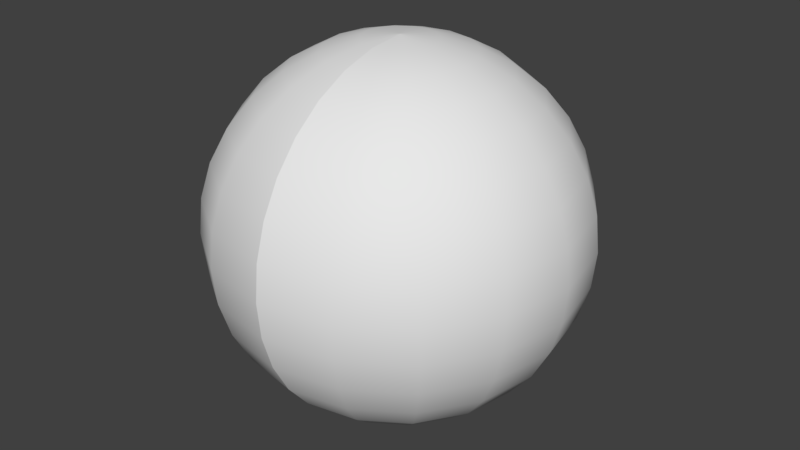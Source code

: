 # Source: LowPoly_Sphere.blend  (saved by Blender 2.78.0; exported with 4.5.12 LTS)
import bpy
from mathutils import Matrix  # noqa: F401  (used for matrix-valued properties, if any)

bpy.ops.wm.read_factory_settings(use_empty=True)
scene = bpy.context.scene
scene.name = 'Scene'

# ---- collections
col_collection_1 = bpy.data.collections.new('Collection 1'); scene.collection.children.link(col_collection_1)

# ---- world
world_world = bpy.data.worlds.new('World'); scene.world = world_world
world_world.color = (0.05088, 0.05088, 0.05088)
world_world.use_sun_shadow = False
world_world.sun_shadow_jitter_overblur = 0.0
world_world.cycles.sampling_method = 'MANUAL'

# ---- meshes
me_plane = bpy.data.meshes.new('Plane')
me_plane.from_pydata([(0.0, 5.96e-08, -1.0), (0.0, 0.0, -1.0), (0.0, 0.0, 1.0), (0.0, 0.0, 1.0), (8.941e-08, -1.0, 0.0), (0.0, -5.96e-08, -1.0), (-8.941e-08, -1.0, 0.0), (0.0, 0.0, 1.0), (0.0, 1.0, 5.588e-09), (5.96e-08, -0.7071, -0.7071), (-5.96e-08, 0.0, -1.0), (-5.96e-08, -0.7071, 0.7071), (0.0, 0.0, 1.0), (-2.682e-07, -0.7071, 0.7071), (5.96e-08, 0.0, -1.0), (-5.96e-08, -0.7071, -0.7071), (0.0, 0.0, 1.0), (1.192e-07, 0.7071, 0.7071), (0.0, 0.7071, -0.7071), (-1.0, -4.47e-08, 0.0), (1.0, -4.47e-08, 0.0), (0.7071, 5.96e-08, -0.7071), (-0.7071, -2.98e-08, -0.7071), (-0.7071, 5.96e-08, 0.7071), (0.7071, -2.98e-08, 0.7071), (2.98e-08, -0.3827, -0.9239), (0.0, 0.0, -1.0), (-2.98e-08, -0.3827, 0.9239), (0.0, 0.0, 1.0), (8.941e-08, -0.9239, 0.3827), (2.98e-08, -4.47e-08, -1.0), (-8.941e-08, -0.9239, -0.3827), (0.0, 0.0, 1.0), (0.0, 0.3827, 0.9239), (0.0, 0.9239, -0.3827), (-0.7071, -0.7071, -5.96e-08), (0.7071, 0.7071, 0.0), (8.941e-08, -0.9239, -0.3827), (-2.98e-08, -4.47e-08, -1.0), (-8.941e-08, -0.9239, 0.3827), (0.0, 0.0, 1.0), (-1.49e-07, -0.3827, 0.9239), (2.98e-08, 4.47e-08, -1.0), (-2.98e-08, -0.3827, -0.9239), (0.0, 0.0, 1.0), (8.941e-08, 0.9239, 0.3827), (0.0, 0.3827, -0.9239), (-0.7071, 0.7071, 2.98e-08), (0.7071, -0.7071, 5.96e-08), (0.9239, 7.451e-08, -0.3827), (0.3827, 2.98e-08, -0.9239), (0.5, 0.5, -0.7071), (0.5, -0.5, -0.7071), (-0.9239, -4.47e-08, -0.3827), (-0.3827, -1.49e-08, -0.9239), (-0.5, -0.5, -0.7071), (-0.5, 0.5, -0.7071), (-0.3827, 2.98e-08, 0.9239), (-0.9239, 7.451e-08, 0.3827), (-0.5, -0.5, 0.7071), (-0.5, 0.5, 0.7071), (0.3827, -1.49e-08, 0.9239), (0.9239, 7.451e-08, 0.3827), (0.5, 0.5, 0.7071), (0.5, -0.5, 0.7071), (0.6533, -0.6533, 0.3827), (0.6533, 0.6533, 0.3827), (0.2706, 0.2706, 0.9239), (-0.6533, 0.6533, 0.3827), (-0.6533, -0.6533, 0.3827), (-0.2706, -0.2706, 0.9239), (-0.2706, 0.2706, -0.9239), (-0.2706, -0.2706, -0.9239), (-0.6533, -0.6533, -0.3827), (0.2706, -0.2706, -0.9239), (0.2706, 0.2706, -0.9239), (0.6533, 0.6533, -0.3827), (0.6533, -0.6533, -0.3827), (-0.6533, 0.6533, -0.3827), (-0.2706, 0.2706, 0.9239), (0.2706, -0.2706, 0.9239), (2.98e-08, -0.1951, -0.9808), (0.0, 0.0, -1.0), (8.941e-08, -0.1951, 0.9808), (0.0, 0.0, 1.0), (8.941e-08, -0.9808, 0.1951), (2.98e-08, -5.96e-08, -1.0), (-8.941e-08, -0.9808, -0.1951), (0.0, 0.0, 1.0), (0.0, 0.1951, 0.9808), (0.0, 0.9808, -0.1951), (-0.3827, -0.9239, -5.96e-08), (0.3827, 0.9239, 0.0), (5.96e-08, -0.8315, -0.5556), (-5.96e-08, -2.98e-08, -1.0), (-5.96e-08, -0.8315, 0.5556), (0.0, 0.0, 1.0), (-2.086e-07, -0.5556, 0.8315), (5.96e-08, 2.98e-08, -1.0), (-5.96e-08, -0.5556, -0.8315), (0.0, 0.0, 1.0), (0.0, 0.8315, 0.5556), (-8.941e-08, 0.5556, -0.8315), (-0.9239, 0.3827, -2.98e-08), (0.9239, -0.3827, 0.0), (0.9808, -4.47e-08, -0.1951), (0.5556, 4.47e-08, -0.8315), (0.2706, 0.6533, -0.7071), (0.6533, -0.2706, -0.7071), (-0.9808, -4.47e-08, -0.1951), (-0.5556, -2.98e-08, -0.8315), (-0.2706, -0.6533, -0.7071), (-0.6533, 0.2706, -0.7071), (-0.1951, 1.49e-08, 0.9808), (-0.8315, 5.96e-08, 0.5556), (-0.2706, -0.6533, 0.7071), (-0.6533, 0.2706, 0.7071), (0.1951, -1.49e-08, 0.9808), (0.8315, -2.98e-08, 0.5556), (0.2706, 0.6533, 0.7071), (0.6533, -0.2706, 0.7071), (5.96e-08, -0.5556, -0.8315), (-5.96e-08, 2.98e-08, -1.0), (-5.96e-08, -0.5556, 0.8315), (0.0, 0.0, 1.0), (5.96e-08, -0.8315, 0.5556), (5.96e-08, -2.98e-08, -1.0), (-5.96e-08, -0.8315, -0.5556), (0.0, 0.0, 1.0), (8.941e-08, 0.5556, 0.8315), (0.0, 0.8315, -0.5556), (-0.9239, -0.3827, 5.96e-08), (0.9239, 0.3827, 5.96e-08), (-3.874e-07, -0.9808, -0.1951), (-2.98e-08, -5.96e-08, -1.0), (-8.941e-08, -0.9808, 0.1951), (0.0, 0.0, 1.0), (-8.941e-08, -0.1951, 0.9808), (2.98e-08, 5.96e-08, -1.0), (-2.98e-08, -0.1951, -0.9808), (0.0, 0.0, 1.0), (8.941e-08, 0.9808, 0.1951), (0.0, 0.1951, -0.9808), (-0.3827, 0.9239, 1.49e-08), (0.3827, -0.9239, 5.96e-08), (0.8315, 5.96e-08, -0.5556), (0.1951, 1.49e-08, -0.9808), (0.6533, 0.2706, -0.7071), (0.2706, -0.6533, -0.7071), (-0.8315, -2.98e-08, -0.5556), (-0.1951, -1.49e-08, -0.9808), (-0.6533, -0.2706, -0.7071), (-0.2706, 0.6533, -0.7071), (-0.5556, 4.47e-08, 0.8315), (-0.9808, -4.47e-08, 0.1951), (-0.6533, -0.2706, 0.7071), (-0.2706, 0.6533, 0.7071), (0.5556, -2.98e-08, 0.8315), (0.9808, 7.451e-08, 0.1951), (0.6533, 0.2706, 0.7071), (0.2706, -0.6533, 0.7071), (0.5879, -0.5879, 0.5556), (0.6935, -0.6935, 0.1951), (0.8536, -0.3536, 0.3827), (0.3536, -0.8536, 0.3827), (0.5879, 0.5879, 0.5556), (0.6935, 0.6935, 0.1951), (0.3536, 0.8536, 0.3827), (0.8536, 0.3536, 0.3827), (0.1379, 0.1379, 0.9808), (0.3928, 0.3928, 0.8315), (0.1464, 0.3536, 0.9239), (0.3536, 0.1464, 0.9239), (-0.5879, 0.5879, 0.5556), (-0.6935, 0.6935, 0.1951), (-0.8536, 0.3536, 0.3827), (-0.3536, 0.8536, 0.3827), (-0.5879, -0.5879, 0.5556), (-0.6935, -0.6935, 0.1951), (-0.3536, -0.8536, 0.3827), (-0.8536, -0.3536, 0.3827), (-0.1379, -0.1379, 0.9808), (-0.3928, -0.3928, 0.8315), (-0.1464, -0.3536, 0.9239), (-0.3536, -0.1464, 0.9239), (-0.3928, 0.3928, -0.8315), (-0.1379, 0.1379, -0.9808), (-0.3536, 0.1464, -0.9239), (-0.1464, 0.3536, -0.9239), (-0.3928, -0.3928, -0.8315), (-0.1379, -0.1379, -0.9808), (-0.1464, -0.3536, -0.9239), (-0.3536, -0.1464, -0.9239), (-0.6935, -0.6935, -0.1951), (-0.5879, -0.5879, -0.5556), (-0.3536, -0.8536, -0.3827), (-0.8536, -0.3536, -0.3827), (0.3928, -0.3928, -0.8315), (0.1379, -0.1379, -0.9808), (0.3536, -0.1464, -0.9239), (0.1464, -0.3536, -0.9239), (0.3928, 0.3928, -0.8315), (0.1379, 0.1379, -0.9808), (0.1464, 0.3536, -0.9239), (0.3536, 0.1464, -0.9239), (0.6935, 0.6935, -0.1951), (0.5879, 0.5879, -0.5556), (0.3536, 0.8536, -0.3827), (0.8536, 0.3536, -0.3827), (0.6935, -0.6935, -0.1951), (0.5879, -0.5879, -0.5556), (0.8536, -0.3536, -0.3827), (0.3536, -0.8536, -0.3827), (-0.6935, 0.6935, -0.1951), (-0.5879, 0.5879, -0.5556), (-0.8536, 0.3536, -0.3827), (-0.3536, 0.8536, -0.3827), (-0.1379, 0.1379, 0.9808), (-0.3928, 0.3928, 0.8315), (-0.3536, 0.1464, 0.9239), (-0.1464, 0.3536, 0.9239), (0.1379, -0.1379, 0.9808), (0.3928, -0.3928, 0.8315), (0.3536, -0.1464, 0.9239), (0.1464, -0.3536, 0.9239), (0.2126, -0.5133, 0.8315), (0.5133, -0.2126, 0.8315), (0.1802, -0.07466, 0.9808), (-0.2126, 0.5133, 0.8315), (-0.5133, 0.2126, 0.8315), (-0.1802, 0.07466, 0.9808), (-0.3182, 0.7682, -0.5556), (-0.7682, 0.3182, -0.5556), (-0.9061, 0.3753, -0.1951), (0.3182, -0.7682, -0.5556), (0.7682, -0.3182, -0.5556), (0.9061, -0.3753, -0.1951), (0.7682, 0.3182, -0.5556), (0.3182, 0.7682, -0.5556), (0.3753, 0.9061, -0.1951), (0.1802, 0.07466, -0.9808), (0.07466, 0.1802, -0.9808), (0.2126, 0.5133, -0.8315), (0.07466, -0.1802, -0.9808), (0.1802, -0.07466, -0.9808), (0.5133, -0.2126, -0.8315), (-0.7682, -0.3182, -0.5556), (-0.3182, -0.7682, -0.5556), (-0.3753, -0.9061, -0.1951), (-0.1802, -0.07466, -0.9808), (-0.07466, -0.1802, -0.9808), (-0.2126, -0.5133, -0.8315), (-0.07466, 0.1802, -0.9808), (-0.1802, 0.07466, -0.9808), (-0.5133, 0.2126, -0.8315), (-0.5133, -0.2126, 0.8315), (-0.2126, -0.5133, 0.8315), (-0.07466, -0.1802, 0.9808), (-0.9061, -0.3753, 0.1951), (-0.3753, -0.9061, 0.1951), (-0.3182, -0.7682, 0.5556), (-0.3753, 0.9061, 0.1951), (-0.9061, 0.3753, 0.1951), (-0.7682, 0.3182, 0.5556), (0.5133, 0.2126, 0.8315), (0.2126, 0.5133, 0.8315), (0.07466, 0.1802, 0.9808), (0.9061, 0.3753, 0.1951), (0.3753, 0.9061, 0.1951), (0.3182, 0.7682, 0.5556), (0.3753, -0.9061, 0.1951), (0.9061, -0.3753, 0.1951), (0.7682, -0.3182, 0.5556), (0.3182, -0.7682, 0.5556), (0.7682, 0.3182, 0.5556), (0.1802, 0.07466, 0.9808), (-0.3182, 0.7682, 0.5556), (-0.7682, -0.3182, 0.5556), (-0.1802, -0.07466, 0.9808), (-0.2126, 0.5133, -0.8315), (-0.5133, -0.2126, -0.8315), (-0.9061, -0.3753, -0.1951), (0.2126, -0.5133, -0.8315), (0.5133, 0.2126, -0.8315), (0.9061, 0.3753, -0.1951), (0.3753, -0.9061, -0.1951), (-0.3753, 0.9061, -0.1951), (-0.07466, 0.1802, 0.9808), (0.07466, -0.1802, 0.9808)], [], [(288, 140, 3, 83), (287, 136, 7, 89), (286, 143, 8, 90), (285, 144, 6, 87), (284, 132, 20, 105), (283, 147, 21, 106), (282, 148, 15, 99), (281, 131, 19, 109), (280, 151, 22, 110), (279, 152, 18, 102), (278, 124, 12, 113), (277, 155, 23, 114), (276, 156, 17, 101), (275, 128, 16, 117), (274, 159, 24, 118), (273, 160, 11, 95), (272, 120, 64, 161), (271, 163, 65, 162), (270, 164, 39, 135), (269, 119, 63, 165), (268, 167, 66, 166), (267, 168, 62, 158), (266, 88, 32, 169), (265, 171, 67, 170), (264, 172, 61, 157), (263, 116, 60, 173), (262, 175, 68, 174), (261, 176, 45, 141), (260, 115, 59, 177), (259, 179, 69, 178), (258, 180, 58, 154), (257, 84, 28, 181), (256, 183, 70, 182), (255, 184, 57, 153), (254, 112, 56, 185), (253, 187, 71, 186), (252, 188, 46, 142), (251, 111, 55, 189), (250, 191, 72, 190), (249, 192, 54, 150), (248, 91, 35, 193), (247, 195, 73, 194), (246, 196, 53, 149), (245, 108, 52, 197), (244, 199, 74, 198), (243, 200, 43, 139), (242, 107, 51, 201), (241, 203, 75, 202), (240, 204, 50, 146), (239, 92, 36, 205), (238, 207, 76, 206), (237, 208, 49, 145), (236, 104, 48, 209), (235, 211, 77, 210), (234, 212, 31, 127), (233, 103, 47, 213), (232, 215, 78, 214), (231, 216, 34, 130), (230, 96, 40, 217), (229, 219, 79, 218), (228, 220, 33, 129), (227, 100, 44, 221), (226, 223, 80, 222), (225, 224, 27, 123), (222, 80, 224, 225), (64, 222, 225, 160), (160, 225, 123, 11), (157, 61, 223, 226), (24, 157, 226, 120), (120, 226, 222, 64), (117, 16, 100, 227), (61, 117, 227, 223), (223, 227, 221, 80), (218, 79, 220, 228), (60, 218, 228, 156), (156, 228, 129, 17), (153, 57, 219, 229), (23, 153, 229, 116), (116, 229, 218, 60), (113, 12, 96, 230), (57, 113, 230, 219), (219, 230, 217, 79), (214, 78, 216, 231), (56, 214, 231, 152), (152, 231, 130, 18), (149, 53, 215, 232), (22, 149, 232, 112), (112, 232, 214, 56), (109, 19, 103, 233), (53, 109, 233, 215), (215, 233, 213, 78), (210, 77, 212, 234), (52, 210, 234, 148), (148, 234, 127, 15), (145, 49, 211, 235), (21, 145, 235, 108), (108, 235, 210, 52), (105, 20, 104, 236), (49, 105, 236, 211), (211, 236, 209, 77), (206, 76, 208, 237), (51, 206, 237, 147), (147, 237, 145, 21), (130, 34, 207, 238), (18, 130, 238, 107), (107, 238, 206, 51), (90, 8, 92, 239), (34, 90, 239, 207), (207, 239, 205, 76), (202, 75, 204, 240), (38, 202, 240, 94), (94, 240, 146, 10), (142, 46, 203, 241), (5, 142, 241, 134), (134, 241, 202, 38), (102, 18, 107, 242), (46, 102, 242, 203), (203, 242, 201, 75), (198, 74, 200, 243), (26, 198, 243, 82), (82, 243, 139, 1), (146, 50, 199, 244), (10, 146, 244, 122), (122, 244, 198, 26), (106, 21, 108, 245), (50, 106, 245, 199), (199, 245, 197, 74), (194, 73, 196, 246), (55, 194, 246, 151), (151, 246, 149, 22), (93, 37, 195, 247), (9, 93, 247, 111), (111, 247, 194, 55), (133, 4, 91, 248), (37, 133, 248, 195), (195, 248, 193, 73), (190, 72, 192, 249), (42, 190, 249, 98), (98, 249, 150, 14), (81, 25, 191, 250), (0, 81, 250, 138), (138, 250, 190, 42), (121, 9, 111, 251), (25, 121, 251, 191), (191, 251, 189, 72), (186, 71, 188, 252), (30, 186, 252, 86), (86, 252, 142, 5), (150, 54, 187, 253), (14, 150, 253, 126), (126, 253, 186, 30), (110, 22, 112, 254), (54, 110, 254, 187), (187, 254, 185, 71), (182, 70, 184, 255), (59, 182, 255, 155), (155, 255, 153, 23), (97, 41, 183, 256), (13, 97, 256, 115), (115, 256, 182, 59), (137, 2, 84, 257), (41, 137, 257, 183), (183, 257, 181, 70), (178, 69, 180, 258), (35, 178, 258, 131), (131, 258, 154, 19), (85, 29, 179, 259), (4, 85, 259, 91), (91, 259, 178, 35), (125, 13, 115, 260), (29, 125, 260, 179), (179, 260, 177, 69), (174, 68, 176, 261), (47, 174, 261, 143), (143, 261, 141, 8), (154, 58, 175, 262), (19, 154, 262, 103), (103, 262, 174, 47), (114, 23, 116, 263), (58, 114, 263, 175), (175, 263, 173, 68), (170, 67, 172, 264), (63, 170, 264, 159), (159, 264, 157, 24), (129, 33, 171, 265), (17, 129, 265, 119), (119, 265, 170, 63), (89, 7, 88, 266), (33, 89, 266, 171), (171, 266, 169, 67), (166, 66, 168, 267), (36, 166, 267, 132), (132, 267, 158, 20), (141, 45, 167, 268), (8, 141, 268, 92), (92, 268, 166, 36), (101, 17, 119, 269), (45, 101, 269, 167), (167, 269, 165, 66), (162, 65, 164, 270), (48, 162, 270, 144), (144, 270, 135, 6), (158, 62, 163, 271), (20, 158, 271, 104), (104, 271, 162, 48), (118, 24, 120, 272), (62, 118, 272, 163), (163, 272, 161, 65), (161, 64, 160, 273), (65, 161, 273, 164), (164, 273, 95, 39), (165, 63, 159, 274), (66, 165, 274, 168), (168, 274, 118, 62), (169, 32, 128, 275), (67, 169, 275, 172), (172, 275, 117, 61), (173, 60, 156, 276), (68, 173, 276, 176), (176, 276, 101, 45), (177, 59, 155, 277), (69, 177, 277, 180), (180, 277, 114, 58), (181, 28, 124, 278), (70, 181, 278, 184), (184, 278, 113, 57), (185, 56, 152, 279), (71, 185, 279, 188), (188, 279, 102, 46), (189, 55, 151, 280), (72, 189, 280, 192), (192, 280, 110, 54), (193, 35, 131, 281), (73, 193, 281, 196), (196, 281, 109, 53), (197, 52, 148, 282), (74, 197, 282, 200), (200, 282, 99, 43), (201, 51, 147, 283), (75, 201, 283, 204), (204, 283, 106, 50), (205, 36, 132, 284), (76, 205, 284, 208), (208, 284, 105, 49), (209, 48, 144, 285), (77, 209, 285, 212), (212, 285, 87, 31), (213, 47, 143, 286), (78, 213, 286, 216), (216, 286, 90, 34), (217, 40, 136, 287), (79, 217, 287, 220), (220, 287, 89, 33), (221, 44, 140, 288), (80, 221, 288, 224), (224, 288, 83, 27)])
me_plane.polygons.foreach_set('use_smooth', [True] * 256)
_uv = me_plane.uv_layers.new(name='UVMap')
_uv.uv.foreach_set('vector', [0.9374, 0.06259, 0.9374, 0.0001004, 0.9999, 0.0001004, 0.9999, 0.06259, 0.4375, 0.06259, 0.4375, 0.0001001, 0.5, 0.0001002, 0.5, 0.06259, 0.4375, 0.5625, 0.4375, 0.5, 0.5, 0.5, 0.5, 0.5625, 0.9374, 0.5625, 0.9374, 0.5, 0.9999, 0.5, 0.9999, 0.5625, 0.6875, 0.5625, 0.6875, 0.5, 0.7499, 0.5, 0.7499, 0.5625, 0.6875, 0.8124, 0.6875, 0.75, 0.7499, 0.75, 0.7499, 0.8124, 0.9374, 0.8124, 0.9374, 0.75, 0.9999, 0.75, 0.9999, 0.8124, 0.1876, 0.5625, 0.1876, 0.5, 0.2501, 0.5, 0.2501, 0.5625, 0.1876, 0.8124, 0.1876, 0.7499, 0.2501, 0.7499, 0.2501, 0.8124, 0.4375, 0.8124, 0.4375, 0.7499, 0.5, 0.7499, 0.5, 0.8124, 0.1876, 0.06259, 0.1876, 9.996e-05, 0.2501, 9.996e-05, 0.2501, 0.06259, 0.1876, 0.3125, 0.1876, 0.2501, 0.2501, 0.2501, 0.2501, 0.3125, 0.4375, 0.3125, 0.4375, 0.2501, 0.5, 0.2501, 0.5, 0.3125, 0.6875, 0.06259, 0.6875, 0.0001002, 0.75, 0.0001003, 0.7499, 0.06259, 0.6875, 0.3125, 0.6875, 0.2501, 0.7499, 0.2501, 0.7499, 0.3125, 0.9374, 0.3125, 0.9374, 0.2501, 0.9999, 0.2501, 0.9999, 0.3125, 0.8124, 0.3125, 0.8124, 0.2501, 0.8749, 0.2501, 0.8749, 0.3125, 0.8124, 0.4375, 0.8124, 0.375, 0.8749, 0.375, 0.8749, 0.4375, 0.9374, 0.4375, 0.9374, 0.375, 0.9999, 0.375, 0.9999, 0.4375, 0.5625, 0.3125, 0.5625, 0.2501, 0.625, 0.2501, 0.625, 0.3125, 0.5625, 0.4375, 0.5625, 0.375, 0.625, 0.375, 0.625, 0.4375, 0.6875, 0.4375, 0.6875, 0.375, 0.7499, 0.375, 0.7499, 0.4375, 0.5625, 0.06259, 0.5625, 0.0001002, 0.625, 0.0001002, 0.625, 0.06259, 0.5625, 0.1876, 0.5625, 0.1251, 0.625, 0.1251, 0.625, 0.1876, 0.6875, 0.1876, 0.6875, 0.1251, 0.7499, 0.1251, 0.7499, 0.1876, 0.3125, 0.3125, 0.3125, 0.2501, 0.375, 0.2501, 0.375, 0.3125, 0.3125, 0.4375, 0.3125, 0.375, 0.375, 0.375, 0.375, 0.4375, 0.4375, 0.4375, 0.4375, 0.375, 0.5, 0.375, 0.5, 0.4375, 0.06259, 0.3125, 0.06259, 0.2501, 0.1251, 0.2501, 0.1251, 0.3125, 0.06259, 0.4375, 0.06259, 0.375, 0.1251, 0.375, 0.1251, 0.4375, 0.1876, 0.4375, 0.1876, 0.375, 0.2501, 0.375, 0.2501, 0.4375, 0.06259, 0.06259, 0.06259, 9.996e-05, 0.1251, 9.996e-05, 0.1251, 0.06259, 0.06259, 0.1876, 0.06259, 0.1251, 0.1251, 0.1251, 0.1251, 0.1876, 0.1876, 0.1876, 0.1876, 0.1251, 0.2501, 0.1251, 0.2501, 0.1876, 0.3125, 0.8124, 0.3125, 0.7499, 0.375, 0.7499, 0.375, 0.8124, 0.3125, 0.9374, 0.3125, 0.8749, 0.375, 0.8749, 0.375, 0.9374, 0.4375, 0.9374, 0.4375, 0.8749, 0.5, 0.8749, 0.5, 0.9374, 0.06259, 0.8124, 0.06259, 0.75, 0.1251, 0.75, 0.1251, 0.8124, 0.06259, 0.9374, 0.06259, 0.8749, 0.1251, 0.8749, 0.1251, 0.9374, 0.1876, 0.9374, 0.1876, 0.8749, 0.2501, 0.8749, 0.2501, 0.9374, 0.06259, 0.5625, 0.06259, 0.5, 0.1251, 0.5, 0.1251, 0.5625, 0.06259, 0.6875, 0.06259, 0.625, 0.1251, 0.625, 0.1251, 0.6875, 0.1876, 0.6875, 0.1876, 0.625, 0.2501, 0.625, 0.2501, 0.6875, 0.8124, 0.8124, 0.8124, 0.75, 0.8749, 0.75, 0.8749, 0.8124, 0.8124, 0.9374, 0.8124, 0.8749, 0.8749, 0.8749, 0.8749, 0.9374, 0.9374, 0.9374, 0.9374, 0.8749, 0.9999, 0.8749, 0.9999, 0.9374, 0.5625, 0.8124, 0.5625, 0.7499, 0.625, 0.7499, 0.625, 0.8124, 0.5625, 0.9374, 0.5625, 0.8749, 0.625, 0.8749, 0.625, 0.9374, 0.6875, 0.9374, 0.6875, 0.8749, 0.7499, 0.8749, 0.7499, 0.9374, 0.5625, 0.5625, 0.5625, 0.5, 0.625, 0.5, 0.625, 0.5625, 0.5625, 0.6875, 0.5625, 0.625, 0.625, 0.625, 0.625, 0.6875, 0.6875, 0.6875, 0.6875, 0.625, 0.7499, 0.625, 0.7499, 0.6875, 0.8124, 0.5625, 0.8124, 0.5, 0.8749, 0.5, 0.8749, 0.5625, 0.8124, 0.6875, 0.8124, 0.625, 0.8749, 0.625, 0.8749, 0.6875, 0.9374, 0.6875, 0.9374, 0.625, 0.9999, 0.625, 0.9999, 0.6875, 0.3125, 0.5625, 0.3125, 0.5, 0.375, 0.5, 0.375, 0.5625, 0.3125, 0.6875, 0.3125, 0.625, 0.375, 0.625, 0.375, 0.6875, 0.4375, 0.6875, 0.4375, 0.625, 0.5, 0.625, 0.5, 0.6875, 0.3125, 0.06259, 0.3125, 9.996e-05, 0.375, 0.0001001, 0.375, 0.06259, 0.3125, 0.1876, 0.3125, 0.1251, 0.375, 0.1251, 0.375, 0.1876, 0.4375, 0.1876, 0.4375, 0.1251, 0.5, 0.1251, 0.5, 0.1876, 0.8124, 0.06259, 0.8124, 0.0001003, 0.8749, 0.0001004, 0.8749, 0.06259, 0.8124, 0.1876, 0.8124, 0.1251, 0.8749, 0.1251, 0.8749, 0.1876, 0.9374, 0.1876, 0.9374, 0.1251, 0.9999, 0.1251, 0.9999, 0.1876, 0.8749, 0.1876, 0.8749, 0.1251, 0.9374, 0.1251, 0.9374, 0.1876, 0.8749, 0.2501, 0.8749, 0.1876, 0.9374, 0.1876, 0.9374, 0.2501, 0.9374, 0.2501, 0.9374, 0.1876, 0.9999, 0.1876, 0.9999, 0.2501, 0.7499, 0.1876, 0.7499, 0.1251, 0.8124, 0.1251, 0.8124, 0.1876, 0.7499, 0.2501, 0.7499, 0.1876, 0.8124, 0.1876, 0.8124, 0.2501, 0.8124, 0.2501, 0.8124, 0.1876, 0.8749, 0.1876, 0.8749, 0.2501, 0.7499, 0.06259, 0.75, 0.0001003, 0.8124, 0.0001003, 0.8124, 0.06259, 0.7499, 0.1251, 0.7499, 0.06259, 0.8124, 0.06259, 0.8124, 0.1251, 0.8124, 0.1251, 0.8124, 0.06259, 0.8749, 0.06259, 0.8749, 0.1251, 0.375, 0.1876, 0.375, 0.1251, 0.4375, 0.1251, 0.4375, 0.1876, 0.375, 0.2501, 0.375, 0.1876, 0.4375, 0.1876, 0.4375, 0.2501, 0.4375, 0.2501, 0.4375, 0.1876, 0.5, 0.1876, 0.5, 0.2501, 0.2501, 0.1876, 0.2501, 0.1251, 0.3125, 0.1251, 0.3125, 0.1876, 0.2501, 0.2501, 0.2501, 0.1876, 0.3125, 0.1876, 0.3125, 0.2501, 0.3125, 0.2501, 0.3125, 0.1876, 0.375, 0.1876, 0.375, 0.2501, 0.2501, 0.06259, 0.2501, 9.996e-05, 0.3125, 9.996e-05, 0.3125, 0.06259, 0.2501, 0.1251, 0.2501, 0.06259, 0.3125, 0.06259, 0.3125, 0.1251, 0.3125, 0.1251, 0.3125, 0.06259, 0.375, 0.06259, 0.375, 0.1251, 0.375, 0.6875, 0.375, 0.625, 0.4375, 0.625, 0.4375, 0.6875, 0.375, 0.7499, 0.375, 0.6875, 0.4375, 0.6875, 0.4375, 0.7499, 0.4375, 0.7499, 0.4375, 0.6875, 0.5, 0.6875, 0.5, 0.7499, 0.2501, 0.6875, 0.2501, 0.625, 0.3125, 0.625, 0.3125, 0.6875, 0.2501, 0.7499, 0.2501, 0.6875, 0.3125, 0.6875, 0.3125, 0.7499, 0.3125, 0.7499, 0.3125, 0.6875, 0.375, 0.6875, 0.375, 0.7499, 0.2501, 0.5625, 0.2501, 0.5, 0.3125, 0.5, 0.3125, 0.5625, 0.2501, 0.625, 0.2501, 0.5625, 0.3125, 0.5625, 0.3125, 0.625, 0.3125, 0.625, 0.3125, 0.5625, 0.375, 0.5625, 0.375, 0.625, 0.8749, 0.6875, 0.8749, 0.625, 0.9374, 0.625, 0.9374, 0.6875, 0.8749, 0.75, 0.8749, 0.6875, 0.9374, 0.6875, 0.9374, 0.75, 0.9374, 0.75, 0.9374, 0.6875, 0.9999, 0.6875, 0.9999, 0.75, 0.7499, 0.6875, 0.7499, 0.625, 0.8124, 0.625, 0.8124, 0.6875, 0.7499, 0.75, 0.7499, 0.6875, 0.8124, 0.6875, 0.8124, 0.75, 0.8124, 0.75, 0.8124, 0.6875, 0.8749, 0.6875, 0.8749, 0.75, 0.7499, 0.5625, 0.7499, 0.5, 0.8124, 0.5, 0.8124, 0.5625, 0.7499, 0.625, 0.7499, 0.5625, 0.8124, 0.5625, 0.8124, 0.625, 0.8124, 0.625, 0.8124, 0.5625, 0.8749, 0.5625, 0.8749, 0.625, 0.625, 0.6875, 0.625, 0.625, 0.6875, 0.625, 0.6875, 0.6875, 0.625, 0.7499, 0.625, 0.6875, 0.6875, 0.6875, 0.6875, 0.75, 0.6875, 0.75, 0.6875, 0.6875, 0.7499, 0.6875, 0.7499, 0.75, 0.5, 0.6875, 0.5, 0.625, 0.5625, 0.625, 0.5625, 0.6875, 0.5, 0.7499, 0.5, 0.6875, 0.5625, 0.6875, 0.5625, 0.7499, 0.5625, 0.7499, 0.5625, 0.6875, 0.625, 0.6875, 0.625, 0.7499, 0.5, 0.5625, 0.5, 0.5, 0.5625, 0.5, 0.5625, 0.5625, 0.5, 0.625, 0.5, 0.5625, 0.5625, 0.5625, 0.5625, 0.625, 0.5625, 0.625, 0.5625, 0.5625, 0.625, 0.5625, 0.625, 0.625, 0.625, 0.9374, 0.625, 0.8749, 0.6875, 0.8749, 0.6875, 0.9374, 0.625, 0.9999, 0.625, 0.9374, 0.6875, 0.9374, 0.6875, 0.9999, 0.6875, 0.9999, 0.6875, 0.9374, 0.7499, 0.9374, 0.7499, 0.9999, 0.5, 0.9374, 0.5, 0.8749, 0.5625, 0.8749, 0.5625, 0.9374, 0.5, 0.9999, 0.5, 0.9374, 0.5625, 0.9374, 0.5625, 0.9999, 0.5625, 0.9999, 0.5625, 0.9374, 0.625, 0.9374, 0.625, 0.9999, 0.5, 0.8124, 0.5, 0.7499, 0.5625, 0.7499, 0.5625, 0.8124, 0.5, 0.8749, 0.5, 0.8124, 0.5625, 0.8124, 0.5625, 0.8749, 0.5625, 0.8749, 0.5625, 0.8124, 0.625, 0.8124, 0.625, 0.8749, 0.8749, 0.9374, 0.8749, 0.8749, 0.9374, 0.8749, 0.9374, 0.9374, 0.8749, 0.9999, 0.8749, 0.9374, 0.9374, 0.9374, 0.9374, 0.9999, 0.9374, 0.9999, 0.9374, 0.9374, 0.9999, 0.9374, 0.9999, 0.9999, 0.7499, 0.9374, 0.7499, 0.8749, 0.8124, 0.8749, 0.8124, 0.9374, 0.7499, 0.9999, 0.7499, 0.9374, 0.8124, 0.9374, 0.8124, 0.9999, 0.8124, 0.9999, 0.8124, 0.9374, 0.8749, 0.9374, 0.8749, 0.9999, 0.7499, 0.8124, 0.7499, 0.75, 0.8124, 0.75, 0.8124, 0.8124, 0.7499, 0.8749, 0.7499, 0.8124, 0.8124, 0.8124, 0.8124, 0.8749, 0.8124, 0.8749, 0.8124, 0.8124, 0.8749, 0.8124, 0.8749, 0.8749, 0.1251, 0.6875, 0.1251, 0.625, 0.1876, 0.625, 0.1876, 0.6875, 0.1251, 0.75, 0.1251, 0.6875, 0.1876, 0.6875, 0.1876, 0.7499, 0.1876, 0.7499, 0.1876, 0.6875, 0.2501, 0.6875, 0.2501, 0.7499, 0.0001004, 0.6875, 0.0001004, 0.625, 0.06259, 0.625, 0.06259, 0.6875, 0.0001005, 0.75, 0.0001004, 0.6875, 0.06259, 0.6875, 0.06259, 0.75, 0.06259, 0.75, 0.06259, 0.6875, 0.1251, 0.6875, 0.1251, 0.75, 0.0001003, 0.5625, 0.0001003, 0.5, 0.06259, 0.5, 0.06259, 0.5625, 0.0001004, 0.625, 0.0001003, 0.5625, 0.06259, 0.5625, 0.06259, 0.625, 0.06259, 0.625, 0.06259, 0.5625, 0.1251, 0.5625, 0.1251, 0.625, 0.1251, 0.9374, 0.1251, 0.8749, 0.1876, 0.8749, 0.1876, 0.9374, 0.1251, 0.9999, 0.1251, 0.9374, 0.1876, 0.9374, 0.1876, 0.9999, 0.1876, 0.9999, 0.1876, 0.9374, 0.2501, 0.9374, 0.2501, 0.9999, 0.0001005, 0.9374, 0.0001005, 0.8749, 0.06259, 0.8749, 0.06259, 0.9374, 0.0001007, 0.9999, 0.0001005, 0.9374, 0.06259, 0.9374, 0.06259, 0.9999, 0.06259, 0.9999, 0.06259, 0.9374, 0.1251, 0.9374, 0.1251, 0.9999, 0.0001005, 0.8124, 0.0001005, 0.75, 0.06259, 0.75, 0.06259, 0.8124, 0.0001005, 0.8749, 0.0001005, 0.8124, 0.06259, 0.8124, 0.06259, 0.8749, 0.06259, 0.8749, 0.06259, 0.8124, 0.1251, 0.8124, 0.1251, 0.8749, 0.375, 0.9374, 0.375, 0.8749, 0.4375, 0.8749, 0.4375, 0.9374, 0.375, 0.9999, 0.375, 0.9374, 0.4375, 0.9374, 0.4375, 0.9999, 0.4375, 0.9999, 0.4375, 0.9374, 0.5, 0.9374, 0.5, 0.9999, 0.2501, 0.9374, 0.2501, 0.8749, 0.3125, 0.8749, 0.3125, 0.9374, 0.2501, 0.9999, 0.2501, 0.9374, 0.3125, 0.9374, 0.3125, 0.9999, 0.3125, 0.9999, 0.3125, 0.9374, 0.375, 0.9374, 0.375, 0.9999, 0.2501, 0.8124, 0.2501, 0.7499, 0.3125, 0.7499, 0.3125, 0.8124, 0.2501, 0.8749, 0.2501, 0.8124, 0.3125, 0.8124, 0.3125, 0.8749, 0.3125, 0.8749, 0.3125, 0.8124, 0.375, 0.8124, 0.375, 0.8749, 0.1251, 0.1876, 0.1251, 0.1251, 0.1876, 0.1251, 0.1876, 0.1876, 0.1251, 0.2501, 0.1251, 0.1876, 0.1876, 0.1876, 0.1876, 0.2501, 0.1876, 0.2501, 0.1876, 0.1876, 0.2501, 0.1876, 0.2501, 0.2501, 0.0001001, 0.1876, 9.996e-05, 0.1251, 0.06259, 0.1251, 0.06259, 0.1876, 0.0001001, 0.2501, 0.0001001, 0.1876, 0.06259, 0.1876, 0.06259, 0.2501, 0.06259, 0.2501, 0.06259, 0.1876, 0.1251, 0.1876, 0.1251, 0.2501, 9.996e-05, 0.06259, 9.996e-05, 9.996e-05, 0.06259, 9.996e-05, 0.06259, 0.06259, 9.996e-05, 0.1251, 9.996e-05, 0.06259, 0.06259, 0.06259, 0.06259, 0.1251, 0.06259, 0.1251, 0.06259, 0.06259, 0.1251, 0.06259, 0.1251, 0.1251, 0.1251, 0.4375, 0.1251, 0.375, 0.1876, 0.375, 0.1876, 0.4375, 0.1251, 0.5, 0.1251, 0.4375, 0.1876, 0.4375, 0.1876, 0.5, 0.1876, 0.5, 0.1876, 0.4375, 0.2501, 0.4375, 0.2501, 0.5, 0.0001002, 0.4375, 0.0001002, 0.375, 0.06259, 0.375, 0.06259, 0.4375, 0.0001003, 0.5, 0.0001002, 0.4375, 0.06259, 0.4375, 0.06259, 0.5, 0.06259, 0.5, 0.06259, 0.4375, 0.1251, 0.4375, 0.1251, 0.5, 0.0001001, 0.3125, 0.0001001, 0.2501, 0.06259, 0.2501, 0.06259, 0.3125, 0.0001002, 0.375, 0.0001001, 0.3125, 0.06259, 0.3125, 0.06259, 0.375, 0.06259, 0.375, 0.06259, 0.3125, 0.1251, 0.3125, 0.1251, 0.375, 0.375, 0.4375, 0.375, 0.375, 0.4375, 0.375, 0.4375, 0.4375, 0.375, 0.5, 0.375, 0.4375, 0.4375, 0.4375, 0.4375, 0.5, 0.4375, 0.5, 0.4375, 0.4375, 0.5, 0.4375, 0.5, 0.5, 0.2501, 0.4375, 0.2501, 0.375, 0.3125, 0.375, 0.3125, 0.4375, 0.2501, 0.5, 0.2501, 0.4375, 0.3125, 0.4375, 0.3125, 0.5, 0.3125, 0.5, 0.3125, 0.4375, 0.375, 0.4375, 0.375, 0.5, 0.2501, 0.3125, 0.2501, 0.2501, 0.3125, 0.2501, 0.3125, 0.3125, 0.2501, 0.375, 0.2501, 0.3125, 0.3125, 0.3125, 0.3125, 0.375, 0.3125, 0.375, 0.3125, 0.3125, 0.375, 0.3125, 0.375, 0.375, 0.625, 0.1876, 0.625, 0.1251, 0.6875, 0.1251, 0.6875, 0.1876, 0.625, 0.2501, 0.625, 0.1876, 0.6875, 0.1876, 0.6875, 0.2501, 0.6875, 0.2501, 0.6875, 0.1876, 0.7499, 0.1876, 0.7499, 0.2501, 0.5, 0.1876, 0.5, 0.1251, 0.5625, 0.1251, 0.5625, 0.1876, 0.5, 0.2501, 0.5, 0.1876, 0.5625, 0.1876, 0.5625, 0.2501, 0.5625, 0.2501, 0.5625, 0.1876, 0.625, 0.1876, 0.625, 0.2501, 0.5, 0.06259, 0.5, 0.0001002, 0.5625, 0.0001002, 0.5625, 0.06259, 0.5, 0.1251, 0.5, 0.06259, 0.5625, 0.06259, 0.5625, 0.1251, 0.5625, 0.1251, 0.5625, 0.06259, 0.625, 0.06259, 0.625, 0.1251, 0.625, 0.4375, 0.625, 0.375, 0.6875, 0.375, 0.6875, 0.4375, 0.625, 0.5, 0.625, 0.4375, 0.6875, 0.4375, 0.6875, 0.5, 0.6875, 0.5, 0.6875, 0.4375, 0.7499, 0.4375, 0.7499, 0.5, 0.5, 0.4375, 0.5, 0.375, 0.5625, 0.375, 0.5625, 0.4375, 0.5, 0.5, 0.5, 0.4375, 0.5625, 0.4375, 0.5625, 0.5, 0.5625, 0.5, 0.5625, 0.4375, 0.625, 0.4375, 0.625, 0.5, 0.5, 0.3125, 0.5, 0.2501, 0.5625, 0.2501, 0.5625, 0.3125, 0.5, 0.375, 0.5, 0.3125, 0.5625, 0.3125, 0.5625, 0.375, 0.5625, 0.375, 0.5625, 0.3125, 0.625, 0.3125, 0.625, 0.375, 0.8749, 0.4375, 0.8749, 0.375, 0.9374, 0.375, 0.9374, 0.4375, 0.8749, 0.5, 0.8749, 0.4375, 0.9374, 0.4375, 0.9374, 0.5, 0.9374, 0.5, 0.9374, 0.4375, 0.9999, 0.4375, 0.9999, 0.5, 0.7499, 0.4375, 0.7499, 0.375, 0.8124, 0.375, 0.8124, 0.4375, 0.7499, 0.5, 0.7499, 0.4375, 0.8124, 0.4375, 0.8124, 0.5, 0.8124, 0.5, 0.8124, 0.4375, 0.8749, 0.4375, 0.8749, 0.5, 0.7499, 0.3125, 0.7499, 0.2501, 0.8124, 0.2501, 0.8124, 0.3125, 0.7499, 0.375, 0.7499, 0.3125, 0.8124, 0.3125, 0.8124, 0.375, 0.8124, 0.375, 0.8124, 0.3125, 0.8749, 0.3125, 0.8749, 0.375, 0.8749, 0.3125, 0.8749, 0.2501, 0.9374, 0.2501, 0.9374, 0.3125, 0.8749, 0.375, 0.8749, 0.3125, 0.9374, 0.3125, 0.9374, 0.375, 0.9374, 0.375, 0.9374, 0.3125, 0.9999, 0.3125, 0.9999, 0.375, 0.625, 0.3125, 0.625, 0.2501, 0.6875, 0.2501, 0.6875, 0.3125, 0.625, 0.375, 0.625, 0.3125, 0.6875, 0.3125, 0.6875, 0.375, 0.6875, 0.375, 0.6875, 0.3125, 0.7499, 0.3125, 0.7499, 0.375, 0.625, 0.06259, 0.625, 0.0001002, 0.6875, 0.0001002, 0.6875, 0.06259, 0.625, 0.1251, 0.625, 0.06259, 0.6875, 0.06259, 0.6875, 0.1251, 0.6875, 0.1251, 0.6875, 0.06259, 0.7499, 0.06259, 0.7499, 0.1251, 0.375, 0.3125, 0.375, 0.2501, 0.4375, 0.2501, 0.4375, 0.3125, 0.375, 0.375, 0.375, 0.3125, 0.4375, 0.3125, 0.4375, 0.375, 0.4375, 0.375, 0.4375, 0.3125, 0.5, 0.3125, 0.5, 0.375, 0.1251, 0.3125, 0.1251, 0.2501, 0.1876, 0.2501, 0.1876, 0.3125, 0.1251, 0.375, 0.1251, 0.3125, 0.1876, 0.3125, 0.1876, 0.375, 0.1876, 0.375, 0.1876, 0.3125, 0.2501, 0.3125, 0.2501, 0.375, 0.1251, 0.06259, 0.1251, 9.996e-05, 0.1876, 9.996e-05, 0.1876, 0.06259, 0.1251, 0.1251, 0.1251, 0.06259, 0.1876, 0.06259, 0.1876, 0.1251, 0.1876, 0.1251, 0.1876, 0.06259, 0.2501, 0.06259, 0.2501, 0.1251, 0.375, 0.8124, 0.375, 0.7499, 0.4375, 0.7499, 0.4375, 0.8124, 0.375, 0.8749, 0.375, 0.8124, 0.4375, 0.8124, 0.4375, 0.8749, 0.4375, 0.8749, 0.4375, 0.8124, 0.5, 0.8124, 0.5, 0.8749, 0.1251, 0.8124, 0.1251, 0.75, 0.1876, 0.7499, 0.1876, 0.8124, 0.1251, 0.8749, 0.1251, 0.8124, 0.1876, 0.8124, 0.1876, 0.8749, 0.1876, 0.8749, 0.1876, 0.8124, 0.2501, 0.8124, 0.2501, 0.8749, 0.1251, 0.5625, 0.1251, 0.5, 0.1876, 0.5, 0.1876, 0.5625, 0.1251, 0.625, 0.1251, 0.5625, 0.1876, 0.5625, 0.1876, 0.625, 0.1876, 0.625, 0.1876, 0.5625, 0.2501, 0.5625, 0.2501, 0.625, 0.8749, 0.8124, 0.8749, 0.75, 0.9374, 0.75, 0.9374, 0.8124, 0.8749, 0.8749, 0.8749, 0.8124, 0.9374, 0.8124, 0.9374, 0.8749, 0.9374, 0.8749, 0.9374, 0.8124, 0.9999, 0.8124, 0.9999, 0.8749, 0.625, 0.8124, 0.625, 0.7499, 0.6875, 0.75, 0.6875, 0.8124, 0.625, 0.8749, 0.625, 0.8124, 0.6875, 0.8124, 0.6875, 0.8749, 0.6875, 0.8749, 0.6875, 0.8124, 0.7499, 0.8124, 0.7499, 0.8749, 0.625, 0.5625, 0.625, 0.5, 0.6875, 0.5, 0.6875, 0.5625, 0.625, 0.625, 0.625, 0.5625, 0.6875, 0.5625, 0.6875, 0.625, 0.6875, 0.625, 0.6875, 0.5625, 0.7499, 0.5625, 0.7499, 0.625, 0.8749, 0.5625, 0.8749, 0.5, 0.9374, 0.5, 0.9374, 0.5625, 0.8749, 0.625, 0.8749, 0.5625, 0.9374, 0.5625, 0.9374, 0.625, 0.9374, 0.625, 0.9374, 0.5625, 0.9999, 0.5625, 0.9999, 0.625, 0.375, 0.5625, 0.375, 0.5, 0.4375, 0.5, 0.4375, 0.5625, 0.375, 0.625, 0.375, 0.5625, 0.4375, 0.5625, 0.4375, 0.625, 0.4375, 0.625, 0.4375, 0.5625, 0.5, 0.5625, 0.5, 0.625, 0.375, 0.06259, 0.375, 0.0001001, 0.4375, 0.0001001, 0.4375, 0.06259, 0.375, 0.1251, 0.375, 0.06259, 0.4375, 0.06259, 0.4375, 0.1251, 0.4375, 0.1251, 0.4375, 0.06259, 0.5, 0.06259, 0.5, 0.1251, 0.8749, 0.06259, 0.8749, 0.0001004, 0.9374, 0.0001004, 0.9374, 0.06259, 0.8749, 0.1251, 0.8749, 0.06259, 0.9374, 0.06259, 0.9374, 0.1251, 0.9374, 0.1251, 0.9374, 0.06259, 0.9999, 0.06259, 0.9999, 0.1251])
me_plane.use_remesh_preserve_volume = False
me_plane.use_remesh_preserve_attributes = False
me_plane.use_mirror_vertex_groups = False
me_plane.update()

# ---- objects
ob_low_poly_sphere = bpy.data.objects.new('Low_Poly_Sphere', me_plane)

# ---- transforms, parenting, visibility, modifiers, constraints
ob_low_poly_sphere.location = (0.0, 0.0, 0.0)
ob_low_poly_sphere.lineart.crease_threshold = 0.0

# ---- collection membership
col_collection_1.objects.link(ob_low_poly_sphere)

# ---- scene / render settings (as saved in the file)
scene.frame_start = 1; scene.frame_end = 250; scene.frame_set(1)
scene.render.engine = 'BLENDER_EEVEE_NEXT'
scene.render.resolution_percentage = 50
scene.render.dither_intensity = 0.0
scene.cycles.use_denoising = False
scene.cycles.samples = 128
scene.cycles.sampling_pattern = 'TABULATED_SOBOL'
scene.cycles.light_sampling_threshold = 0.0
scene.cycles.use_adaptive_sampling = False
scene.cycles.use_light_tree = False
scene.cycles.blur_glossy = 0.0
scene.cycles.sample_clamp_indirect = 0.0
scene.view_settings.view_transform = 'Standard'
bpy.context.view_layer.update()

# ---- added for rendering (the .blend has no active camera and no usable light): camera, sun
cam_auto = bpy.data.cameras.new('AutoCamera')
cam_auto.lens = 50.0
cam_auto.sensor_width = 36.0
cam_auto.clip_end = 1000.0
ob_auto_camera = bpy.data.objects.new('AutoCamera', cam_auto)
scene.collection.objects.link(ob_auto_camera)
ob_auto_camera.location = (3.20507, -3.84609, 2.56406)
ob_auto_camera.rotation_euler = (1.09748, -7.21219e-08, 0.694738)
scene.camera = ob_auto_camera
light_auto_sun = bpy.data.lights.new('AutoSun', 'SUN')
light_auto_sun.energy = 3.0
light_auto_sun.angle = 0.0523599
ob_auto_sun = bpy.data.objects.new('AutoSun', light_auto_sun)
scene.collection.objects.link(ob_auto_sun)
ob_auto_sun.rotation_euler = (0.872665, 0.174533, 0.523599)
bpy.context.view_layer.update()
